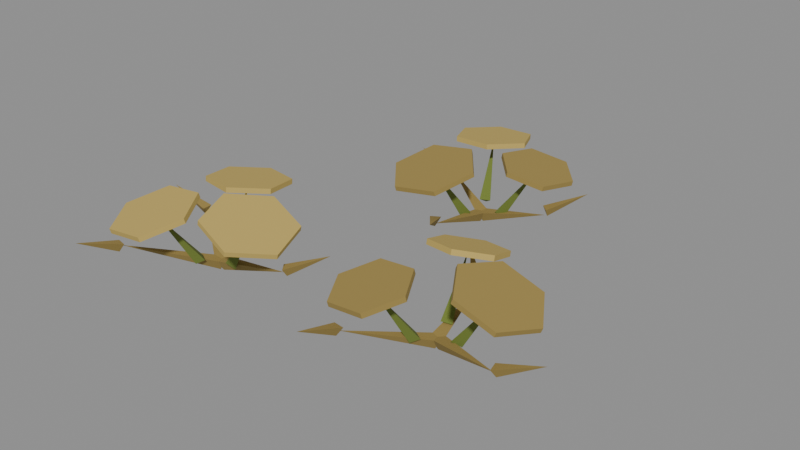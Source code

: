 # Source: pumpkin-harvested.blend  (saved by Blender 5.2.45; exported with 4.5.12 LTS)
import bpy
from mathutils import Matrix  # noqa: F401  (used for matrix-valued properties, if any)

bpy.ops.wm.read_factory_settings(use_empty=True)
scene = bpy.context.scene
scene.name = 'Scene'

# ---- collections
col_col_lowpoly = bpy.data.collections.new('COL_LowPoly'); scene.collection.children.link(col_col_lowpoly)

# ---- images (referenced by path relative to the original .blend; pixels are not part of the script)
import os
ASSET_DIR = os.environ.get("B2B_ASSET_DIR", "")  # directory of the original .blend (textures are referenced by path, not embedded)
HERE = os.path.dirname(os.path.abspath(__file__))  # packed textures are extracted next to this script under _unpacked/

def load_image(name, relpath, width, height, colorspace="sRGB"):
    """Load a texture the original file referenced (path relative to the .blend, or extracted next to this script)."""
    p = next((c for c in (os.path.join(HERE, relpath), os.path.join(ASSET_DIR, relpath)) if relpath and os.path.exists(c)), "")
    if p:
        img = bpy.data.images.load(p, check_existing=True)
        img.name = name
    else:  # same state as the original file: an image datablock whose file is absent (Cycles renders it pink)
        img = bpy.data.images.new(name, width, height)
        img.source = "FILE"
        img.filepath = "//" + (relpath or name)
    img.colorspace_settings.name = colorspace
    return img
img_pumpkin_harvested_basecolor = load_image('pumpkin-harvested_BaseColor', '_unpacked/pumpkin-harvested_BaseColor.c9eb0368.png', 128, 32, 'sRGB')
img_pumpkin_harvested_maskmap = load_image('pumpkin-harvested_MaskMap', '_unpacked/pumpkin-harvested_MaskMap.b76e93ae.png', 128, 32, 'Non-Color')

# ---- materials (node trees are filled in below, after node groups)
mat_m_pumpkin_harvested = bpy.data.materials.new('M_pumpkin-harvested')

# ---- material node trees
mat_m_pumpkin_harvested.use_nodes = True; mat_m_pumpkin_harvested.node_tree.nodes.clear()
_N = mat_m_pumpkin_harvested.node_tree.nodes; _L = mat_m_pumpkin_harvested.node_tree.links
n0 = _N.new('ShaderNodeBsdfPrincipled'); n0.name = 'Principled BSDF'; n0.location = (-200, 100)
n0.inputs[10].default_value = 0.005
n1 = _N.new('ShaderNodeOutputMaterial'); n1.name = 'Material Output'; n1.location = (200, 100)
n2 = _N.new('ShaderNodeTexImage'); n2.name = 'Image Texture'; n2.location = (0, 0)
n2.image = img_pumpkin_harvested_basecolor
n2.interpolation = 'Closest'
n3 = _N.new('ShaderNodeTexImage'); n3.name = 'Image Texture.001'; n3.location = (0, 0)
n3.image = img_pumpkin_harvested_maskmap
n3.interpolation = 'Closest'
n4 = _N.new('ShaderNodeSeparateColor'); n4.name = 'Separate Color'; n4.location = (0, 0)
n5 = _N.new('ShaderNodeMath'); n5.name = 'Math'; n5.location = (0, 0)
n5.operation = 'SUBTRACT'
n5.inputs[0].default_value = 1.0
_L.new(n0.outputs[0], n1.inputs[0])
_L.new(n2.outputs[0], n0.inputs[0])
_L.new(n3.outputs[0], n4.inputs[0])
_L.new(n4.outputs[0], n0.inputs[1])
_L.new(n3.outputs[1], n5.inputs[1])
_L.new(n5.outputs[0], n0.inputs[2])
n1.is_active_output = True

# ---- meshes
me_pumpkin_harvested = bpy.data.meshes.new('pumpkin-harvested')
me_pumpkin_harvested.from_pydata([(-0.1911, -0.1651, 0.0), (-0.1952, -0.1549, 0.01761), (-0.1944, -0.1757, 0.01761), (-0.06813, -0.1605, 0.03842), (-0.06517, -0.1585, 0.03234), (-0.07449, -0.1547, 0.04644), (-0.06403, -0.1685, 0.04644), (-0.01546, -0.1208, 0.06568), (-0.1957, -0.1639, 0.0), (-0.198, -0.1747, 0.01761), (-0.187, -0.1571, 0.01761), (-0.2958, -0.1016, 0.03734), (-0.2994, -0.1016, 0.03234), (-0.2939, -0.11, 0.04644), (-0.2948, -0.09269, 0.04644), (-0.3617, -0.105, 0.06568), (-0.1955, -0.1669, 0.0), (-0.1858, -0.1722, 0.01761), (-0.1995, -0.1566, 0.01761), (-0.302, -0.26, 0.04234), (-0.303, -0.2635, 0.03234), (-0.2934, -0.2605, 0.04644), (-0.3102, -0.2564, 0.04644), (-0.3179, -0.324, 0.06568), (-0.04218, -0.1968, 0.08335), (-0.06279, -0.13, 0.09354), (-0.129, -0.1162, 0.1139), (-0.1746, -0.1692, 0.1241), (-0.154, -0.236, 0.1139), (-0.08781, -0.2498, 0.09354), (-0.03992, -0.1973, 0.09101), (-0.06053, -0.1305, 0.1012), (-0.1268, -0.1167, 0.1216), (-0.1724, -0.1697, 0.1318), (-0.1518, -0.2365, 0.1216), (-0.08555, -0.2503, 0.1012), (-0.1562, -0.173, 0.016), (-0.1664, -0.1621, 0.02461), (-0.17, -0.179, 0.02461), (-0.1081, -0.1831, 0.1037), (-0.2341, -0.02068, 0.0933), (-0.2789, -0.06601, 0.09852), (-0.2619, -0.1268, 0.109), (-0.2, -0.1422, 0.1142), (-0.1552, -0.0969, 0.109), (-0.1722, -0.03612, 0.09852), (-0.2344, -0.01942, 0.1012), (-0.2793, -0.06475, 0.1064), (-0.2622, -0.1255, 0.1169), (-0.2004, -0.141, 0.1221), (-0.1555, -0.09565, 0.1169), (-0.1726, -0.03487, 0.1064), (-0.2039, -0.1285, 0.016), (-0.2089, -0.1426, 0.02461), (-0.1922, -0.138, 0.02461), (-0.2171, -0.08111, 0.1037), (-0.2693, -0.2956, 0.0863), (-0.2038, -0.2968, 0.09502), (-0.1718, -0.2417, 0.1125), (-0.2052, -0.1853, 0.1212), (-0.2708, -0.1841, 0.1125), (-0.3028, -0.2392, 0.09502), (-0.2704, -0.2974, 0.09402), (-0.2049, -0.2986, 0.1027), (-0.1728, -0.2435, 0.1202), (-0.2063, -0.1871, 0.1289), (-0.2718, -0.1859, 0.1202), (-0.3039, -0.2411, 0.1027), (-0.2128, -0.1983, 0.016), (-0.1991, -0.192, 0.02461), (-0.2141, -0.1833, 0.02461), (-0.2375, -0.2408, 0.1037), (0.1807, -0.1296, 0.0), (0.1808, -0.1185, 0.01761), (0.1736, -0.138, 0.01761), (0.2979, -0.1725, 0.0388), (0.3014, -0.1717, 0.03234), (0.2943, -0.1647, 0.04644), (0.2987, -0.1814, 0.04644), (0.3617, -0.1557, 0.06568), (0.178, -0.1263, 0.0), (0.1683, -0.1316, 0.01761), (0.1888, -0.1283, 0.01761), (0.1612, -0.02177, 0.03476), (0.1588, -0.01912, 0.03234), (0.1561, -0.02883, 0.04644), (0.1686, -0.01677, 0.04644), (0.1154, 0.02565, 0.06568), (0.1767, -0.1306, 0.0), (0.1869, -0.1348, 0.01761), (0.1715, -0.1208, 0.01761), (0.09217, -0.2237, 0.03899), (0.09158, -0.2272, 0.03234), (0.1008, -0.2232, 0.04644), (0.08364, -0.221, 0.04644), (0.08372, -0.2891, 0.06568), (0.3268, -0.1184, 0.07961), (0.292, -0.0632, 0.09168), (0.2303, -0.06749, 0.1158), (0.2035, -0.127, 0.1279), (0.2383, -0.1822, 0.1158), (0.3, -0.1779, 0.09168), (0.3297, -0.1182, 0.08707), (0.2949, -0.063, 0.09913), (0.2332, -0.06729, 0.1233), (0.2064, -0.1268, 0.1353), (0.2412, -0.182, 0.1233), (0.3029, -0.1777, 0.09913), (0.2165, -0.1261, 0.016), (0.2036, -0.1183, 0.02461), (0.2048, -0.1356, 0.02461), (0.2655, -0.1227, 0.1037), (0.1512, 0.008987, 0.08517), (0.1084, -0.02665, 0.09445), (0.1187, -0.079, 0.113), (0.1719, -0.09571, 0.1223), (0.2147, -0.06008, 0.113), (0.2044, -0.007725, 0.09445), (0.1507, 0.01157, 0.09272), (0.1079, -0.02407, 0.102), (0.1182, -0.07642, 0.1206), (0.1714, -0.09314, 0.1299), (0.2142, -0.0575, 0.1206), (0.2039, -0.005146, 0.102), (0.171, -0.09125, 0.016), (0.1649, -0.105, 0.02461), (0.1819, -0.1016, 0.02461), (0.1615, -0.04301, 0.1037), (0.102, -0.2503, 0.09052), (0.1597, -0.2532, 0.09713), (0.1898, -0.2052, 0.1103), (0.1622, -0.1544, 0.117), (0.1045, -0.1516, 0.1103), (0.07438, -0.1996, 0.09713), (0.101, -0.2519, 0.09831), (0.1587, -0.2547, 0.1049), (0.1888, -0.2067, 0.1181), (0.1612, -0.156, 0.1248), (0.1035, -0.1532, 0.1181), (0.07341, -0.2011, 0.1049), (0.1581, -0.1611, 0.016), (0.1719, -0.1553, 0.02461), (0.1573, -0.146, 0.02461), (0.1319, -0.2027, 0.1037), (0.007545, 0.2071, 0.0), (0.001647, 0.2164, 0.01761), (0.006135, 0.1961, 0.01761), (0.1084, 0.2294, 0.03421), (0.1109, 0.232, 0.03234), (0.101, 0.234, 0.04644), (0.1138, 0.2223, 0.04644), (0.153, 0.2779, 0.06568), (0.002957, 0.2078, 0.0), (0.0009311, 0.197, 0.01761), (0.01144, 0.2149, 0.01761), (-0.09121, 0.263, 0.03547), (-0.0948, 0.2628, 0.03234), (-0.08899, 0.2546, 0.04644), (-0.09039, 0.2719, 0.04644), (-0.157, 0.2578, 0.06568), (0.004928, 0.2041, 0.0), (0.01556, 0.207, 0.01761), (-0.005165, 0.2086, 0.01761), (-0.00286, 0.09716, 0.03505), (-0.001122, 0.09402, 0.03234), (0.003685, 0.1029, 0.04644), (-0.01119, 0.09399, 0.04644), (0.03084, 0.04047, 0.06568), (0.1462, 0.2386, 0.0921), (0.1068, 0.2819, 0.09792), (0.05054, 0.2691, 0.1096), (0.03372, 0.2131, 0.1154), (0.07313, 0.1698, 0.1096), (0.1294, 0.1826, 0.09792), (0.1477, 0.239, 0.09994), (0.1083, 0.2823, 0.1058), (0.05208, 0.2695, 0.1174), (0.03526, 0.2134, 0.1232), (0.07467, 0.1701, 0.1174), (0.1309, 0.1829, 0.1058), (0.04235, 0.215, 0.016), (0.02845, 0.2207, 0.02461), (0.03229, 0.2039, 0.02461), (0.09029, 0.2259, 0.1037), (-0.05793, 0.3423, 0.09427), (-0.09454, 0.2908, 0.099), (-0.06814, 0.2339, 0.1085), (-0.005124, 0.2286, 0.1132), (0.03148, 0.2802, 0.1085), (0.005077, 0.337, 0.099), (-0.05844, 0.3434, 0.1022), (-0.09504, 0.2919, 0.1069), (-0.06864, 0.235, 0.1164), (-0.005627, 0.2297, 0.1211), (0.03098, 0.2812, 0.1164), (0.004574, 0.3381, 0.1069), (-0.01097, 0.2412, 0.016), (-0.01365, 0.2264, 0.02461), (0.002055, 0.2337, 0.02461), (-0.03168, 0.2858, 0.1037), (-0.05321, 0.0642, 0.0868), (0.01472, 0.07249, 0.09527), (0.04006, 0.1343, 0.1122), (-0.002532, 0.1879, 0.1207), (-0.07046, 0.1796, 0.1122), (-0.0958, 0.1178, 0.09527), (-0.05396, 0.06238, 0.09456), (0.01397, 0.07067, 0.103), (0.03931, 0.1325, 0.12), (-0.003276, 0.1861, 0.1284), (-0.07121, 0.1778, 0.12), (-0.09655, 0.1159, 0.103), (-0.009369, 0.1712, 0.016), (0.003303, 0.1793, 0.02461), (-0.01272, 0.1859, 0.02461), (-0.02801, 0.1257, 0.1037)], [], [(0, 1, 3), (1, 2, 3), (2, 0, 3), (2, 1, 0), (4, 5, 7), (5, 6, 7), (6, 4, 7), (6, 5, 4), (8, 9, 11), (9, 10, 11), (10, 8, 11), (10, 9, 8), (12, 13, 15), (13, 14, 15), (14, 12, 15), (14, 13, 12), (16, 17, 19), (17, 18, 19), (18, 16, 19), (18, 17, 16), (20, 21, 23), (21, 22, 23), (22, 20, 23), (22, 21, 20), (24, 25, 31, 30), (25, 26, 32, 31), (26, 27, 33, 32), (27, 28, 34, 33), (28, 29, 35, 34), (29, 24, 30, 35), (29, 28, 27, 26, 25, 24), (30, 31, 32, 33, 34, 35), (36, 37, 39), (37, 38, 39), (38, 36, 39), (38, 37, 36), (40, 41, 47, 46), (41, 42, 48, 47), (42, 43, 49, 48), (43, 44, 50, 49), (44, 45, 51, 50), (45, 40, 46, 51), (45, 44, 43, 42, 41, 40), (46, 47, 48, 49, 50, 51), (52, 53, 55), (53, 54, 55), (54, 52, 55), (54, 53, 52), (56, 57, 63, 62), (57, 58, 64, 63), (58, 59, 65, 64), (59, 60, 66, 65), (60, 61, 67, 66), (61, 56, 62, 67), (61, 60, 59, 58, 57, 56), (62, 63, 64, 65, 66, 67), (68, 69, 71), (69, 70, 71), (70, 68, 71), (70, 69, 68), (72, 73, 75), (73, 74, 75), (74, 72, 75), (74, 73, 72), (76, 77, 79), (77, 78, 79), (78, 76, 79), (78, 77, 76), (80, 81, 83), (81, 82, 83), (82, 80, 83), (82, 81, 80), (84, 85, 87), (85, 86, 87), (86, 84, 87), (86, 85, 84), (88, 89, 91), (89, 90, 91), (90, 88, 91), (90, 89, 88), (92, 93, 95), (93, 94, 95), (94, 92, 95), (94, 93, 92), (96, 97, 103, 102), (97, 98, 104, 103), (98, 99, 105, 104), (99, 100, 106, 105), (100, 101, 107, 106), (101, 96, 102, 107), (101, 100, 99, 98, 97, 96), (102, 103, 104, 105, 106, 107), (108, 109, 111), (109, 110, 111), (110, 108, 111), (110, 109, 108), (112, 113, 119, 118), (113, 114, 120, 119), (114, 115, 121, 120), (115, 116, 122, 121), (116, 117, 123, 122), (117, 112, 118, 123), (117, 116, 115, 114, 113, 112), (118, 119, 120, 121, 122, 123), (124, 125, 127), (125, 126, 127), (126, 124, 127), (126, 125, 124), (128, 129, 135, 134), (129, 130, 136, 135), (130, 131, 137, 136), (131, 132, 138, 137), (132, 133, 139, 138), (133, 128, 134, 139), (133, 132, 131, 130, 129, 128), (134, 135, 136, 137, 138, 139), (140, 141, 143), (141, 142, 143), (142, 140, 143), (142, 141, 140), (144, 145, 147), (145, 146, 147), (146, 144, 147), (146, 145, 144), (148, 149, 151), (149, 150, 151), (150, 148, 151), (150, 149, 148), (152, 153, 155), (153, 154, 155), (154, 152, 155), (154, 153, 152), (156, 157, 159), (157, 158, 159), (158, 156, 159), (158, 157, 156), (160, 161, 163), (161, 162, 163), (162, 160, 163), (162, 161, 160), (164, 165, 167), (165, 166, 167), (166, 164, 167), (166, 165, 164), (168, 169, 175, 174), (169, 170, 176, 175), (170, 171, 177, 176), (171, 172, 178, 177), (172, 173, 179, 178), (173, 168, 174, 179), (173, 172, 171, 170, 169, 168), (174, 175, 176, 177, 178, 179), (180, 181, 183), (181, 182, 183), (182, 180, 183), (182, 181, 180), (184, 185, 191, 190), (185, 186, 192, 191), (186, 187, 193, 192), (187, 188, 194, 193), (188, 189, 195, 194), (189, 184, 190, 195), (189, 188, 187, 186, 185, 184), (190, 191, 192, 193, 194, 195), (196, 197, 199), (197, 198, 199), (198, 196, 199), (198, 197, 196), (200, 201, 207, 206), (201, 202, 208, 207), (202, 203, 209, 208), (203, 204, 210, 209), (204, 205, 211, 210), (205, 200, 206, 211), (205, 204, 203, 202, 201, 200), (206, 207, 208, 209, 210, 211), (212, 213, 215), (213, 214, 215), (214, 212, 215), (214, 213, 212)])
_uv = me_pumpkin_harvested.uv_layers.new(name='UVMap')
_uv.uv.foreach_set('vector', [0.6875, 0.25, 0.6875, 0.25, 0.6875, 0.25, 0.6875, 0.25, 0.6875, 0.25, 0.6875, 0.25, 0.6875, 0.25, 0.6875, 0.25, 0.6875, 0.25, 0.6875, 0.25, 0.6875, 0.25, 0.6875, 0.25, 0.6875, 0.25, 0.6875, 0.25, 0.6875, 0.25, 0.6875, 0.25, 0.6875, 0.25, 0.6875, 0.25, 0.6875, 0.25, 0.6875, 0.25, 0.6875, 0.25, 0.6875, 0.25, 0.6875, 0.25, 0.6875, 0.25, 0.6875, 0.25, 0.6875, 0.25, 0.6875, 0.25, 0.6875, 0.25, 0.6875, 0.25, 0.6875, 0.25, 0.6875, 0.25, 0.6875, 0.25, 0.6875, 0.25, 0.6875, 0.25, 0.6875, 0.25, 0.6875, 0.25, 0.6875, 0.25, 0.6875, 0.25, 0.6875, 0.25, 0.6875, 0.25, 0.6875, 0.25, 0.6875, 0.25, 0.6875, 0.25, 0.6875, 0.25, 0.6875, 0.25, 0.6875, 0.25, 0.6875, 0.25, 0.6875, 0.25, 0.6875, 0.25, 0.6875, 0.25, 0.6875, 0.25, 0.6875, 0.25, 0.6875, 0.25, 0.6875, 0.25, 0.6875, 0.25, 0.6875, 0.25, 0.6875, 0.25, 0.6875, 0.25, 0.6875, 0.25, 0.6875, 0.25, 0.6875, 0.25, 0.6875, 0.25, 0.6875, 0.25, 0.6875, 0.25, 0.6875, 0.25, 0.6875, 0.25, 0.6875, 0.25, 0.6875, 0.25, 0.6875, 0.25, 0.6875, 0.25, 0.6875, 0.25, 0.6875, 0.25, 0.5625, 0.25, 0.5625, 0.25, 0.5625, 0.25, 0.5625, 0.25, 0.5625, 0.25, 0.5625, 0.25, 0.5625, 0.25, 0.5625, 0.25, 0.5625, 0.25, 0.5625, 0.25, 0.5625, 0.25, 0.5625, 0.25, 0.5625, 0.25, 0.5625, 0.25, 0.5625, 0.25, 0.5625, 0.25, 0.5625, 0.25, 0.5625, 0.25, 0.5625, 0.25, 0.5625, 0.25, 0.5625, 0.25, 0.5625, 0.25, 0.5625, 0.25, 0.5625, 0.25, 0.5625, 0.25, 0.5625, 0.25, 0.5625, 0.25, 0.5625, 0.25, 0.5625, 0.25, 0.5625, 0.25, 0.5625, 0.25, 0.5625, 0.25, 0.5625, 0.25, 0.5625, 0.25, 0.5625, 0.25, 0.5625, 0.25, 0.6875, 0.75, 0.6875, 0.75, 0.6875, 0.75, 0.6875, 0.75, 0.6875, 0.75, 0.6875, 0.75, 0.6875, 0.75, 0.6875, 0.75, 0.6875, 0.75, 0.6875, 0.75, 0.6875, 0.75, 0.6875, 0.75, 0.5625, 0.25, 0.5625, 0.25, 0.5625, 0.25, 0.5625, 0.25, 0.5625, 0.25, 0.5625, 0.25, 0.5625, 0.25, 0.5625, 0.25, 0.5625, 0.25, 0.5625, 0.25, 0.5625, 0.25, 0.5625, 0.25, 0.5625, 0.25, 0.5625, 0.25, 0.5625, 0.25, 0.5625, 0.25, 0.5625, 0.25, 0.5625, 0.25, 0.5625, 0.25, 0.5625, 0.25, 0.5625, 0.25, 0.5625, 0.25, 0.5625, 0.25, 0.5625, 0.25, 0.5625, 0.25, 0.5625, 0.25, 0.5625, 0.25, 0.5625, 0.25, 0.5625, 0.25, 0.5625, 0.25, 0.5625, 0.25, 0.5625, 0.25, 0.5625, 0.25, 0.5625, 0.25, 0.5625, 0.25, 0.5625, 0.25, 0.6875, 0.75, 0.6875, 0.75, 0.6875, 0.75, 0.6875, 0.75, 0.6875, 0.75, 0.6875, 0.75, 0.6875, 0.75, 0.6875, 0.75, 0.6875, 0.75, 0.6875, 0.75, 0.6875, 0.75, 0.6875, 0.75, 0.5625, 0.25, 0.5625, 0.25, 0.5625, 0.25, 0.5625, 0.25, 0.5625, 0.25, 0.5625, 0.25, 0.5625, 0.25, 0.5625, 0.25, 0.5625, 0.25, 0.5625, 0.25, 0.5625, 0.25, 0.5625, 0.25, 0.5625, 0.25, 0.5625, 0.25, 0.5625, 0.25, 0.5625, 0.25, 0.5625, 0.25, 0.5625, 0.25, 0.5625, 0.25, 0.5625, 0.25, 0.5625, 0.25, 0.5625, 0.25, 0.5625, 0.25, 0.5625, 0.25, 0.5625, 0.25, 0.5625, 0.25, 0.5625, 0.25, 0.5625, 0.25, 0.5625, 0.25, 0.5625, 0.25, 0.5625, 0.25, 0.5625, 0.25, 0.5625, 0.25, 0.5625, 0.25, 0.5625, 0.25, 0.5625, 0.25, 0.6875, 0.75, 0.6875, 0.75, 0.6875, 0.75, 0.6875, 0.75, 0.6875, 0.75, 0.6875, 0.75, 0.6875, 0.75, 0.6875, 0.75, 0.6875, 0.75, 0.6875, 0.75, 0.6875, 0.75, 0.6875, 0.75, 0.6875, 0.25, 0.6875, 0.25, 0.6875, 0.25, 0.6875, 0.25, 0.6875, 0.25, 0.6875, 0.25, 0.6875, 0.25, 0.6875, 0.25, 0.6875, 0.25, 0.6875, 0.25, 0.6875, 0.25, 0.6875, 0.25, 0.6875, 0.25, 0.6875, 0.25, 0.6875, 0.25, 0.6875, 0.25, 0.6875, 0.25, 0.6875, 0.25, 0.6875, 0.25, 0.6875, 0.25, 0.6875, 0.25, 0.6875, 0.25, 0.6875, 0.25, 0.6875, 0.25, 0.6875, 0.25, 0.6875, 0.25, 0.6875, 0.25, 0.6875, 0.25, 0.6875, 0.25, 0.6875, 0.25, 0.6875, 0.25, 0.6875, 0.25, 0.6875, 0.25, 0.6875, 0.25, 0.6875, 0.25, 0.6875, 0.25, 0.6875, 0.25, 0.6875, 0.25, 0.6875, 0.25, 0.6875, 0.25, 0.6875, 0.25, 0.6875, 0.25, 0.6875, 0.25, 0.6875, 0.25, 0.6875, 0.25, 0.6875, 0.25, 0.6875, 0.25, 0.6875, 0.25, 0.6875, 0.25, 0.6875, 0.25, 0.6875, 0.25, 0.6875, 0.25, 0.6875, 0.25, 0.6875, 0.25, 0.6875, 0.25, 0.6875, 0.25, 0.6875, 0.25, 0.6875, 0.25, 0.6875, 0.25, 0.6875, 0.25, 0.6875, 0.25, 0.6875, 0.25, 0.6875, 0.25, 0.6875, 0.25, 0.6875, 0.25, 0.6875, 0.25, 0.6875, 0.25, 0.6875, 0.25, 0.6875, 0.25, 0.6875, 0.25, 0.6875, 0.25, 0.6875, 0.25, 0.6875, 0.25, 0.6875, 0.25, 0.6875, 0.25, 0.6875, 0.25, 0.6875, 0.25, 0.6875, 0.25, 0.6875, 0.25, 0.6875, 0.25, 0.6875, 0.25, 0.6875, 0.25, 0.6875, 0.25, 0.6875, 0.25, 0.6875, 0.25, 0.6875, 0.25, 0.6875, 0.25, 0.6875, 0.25, 0.6875, 0.25, 0.6875, 0.25, 0.6875, 0.25, 0.6875, 0.25, 0.6875, 0.25, 0.6875, 0.25, 0.6875, 0.25, 0.6875, 0.25, 0.6875, 0.25, 0.6875, 0.25, 0.6875, 0.25, 0.6875, 0.25, 0.6875, 0.25, 0.6875, 0.25, 0.6875, 0.25, 0.6875, 0.25, 0.6875, 0.25, 0.6875, 0.25, 0.6875, 0.25, 0.6875, 0.25, 0.6875, 0.75, 0.6875, 0.75, 0.6875, 0.75, 0.6875, 0.75, 0.6875, 0.75, 0.6875, 0.75, 0.6875, 0.75, 0.6875, 0.75, 0.6875, 0.75, 0.6875, 0.75, 0.6875, 0.75, 0.6875, 0.75, 0.5625, 0.25, 0.5625, 0.25, 0.5625, 0.25, 0.5625, 0.25, 0.5625, 0.25, 0.5625, 0.25, 0.5625, 0.25, 0.5625, 0.25, 0.5625, 0.25, 0.5625, 0.25, 0.5625, 0.25, 0.5625, 0.25, 0.5625, 0.25, 0.5625, 0.25, 0.5625, 0.25, 0.5625, 0.25, 0.5625, 0.25, 0.5625, 0.25, 0.5625, 0.25, 0.5625, 0.25, 0.5625, 0.25, 0.5625, 0.25, 0.5625, 0.25, 0.5625, 0.25, 0.5625, 0.25, 0.5625, 0.25, 0.5625, 0.25, 0.5625, 0.25, 0.5625, 0.25, 0.5625, 0.25, 0.5625, 0.25, 0.5625, 0.25, 0.5625, 0.25, 0.5625, 0.25, 0.5625, 0.25, 0.5625, 0.25, 0.6875, 0.75, 0.6875, 0.75, 0.6875, 0.75, 0.6875, 0.75, 0.6875, 0.75, 0.6875, 0.75, 0.6875, 0.75, 0.6875, 0.75, 0.6875, 0.75, 0.6875, 0.75, 0.6875, 0.75, 0.6875, 0.75, 0.6875, 0.25, 0.6875, 0.25, 0.6875, 0.25, 0.6875, 0.25, 0.6875, 0.25, 0.6875, 0.25, 0.6875, 0.25, 0.6875, 0.25, 0.6875, 0.25, 0.6875, 0.25, 0.6875, 0.25, 0.6875, 0.25, 0.6875, 0.25, 0.6875, 0.25, 0.6875, 0.25, 0.6875, 0.25, 0.6875, 0.25, 0.6875, 0.25, 0.6875, 0.25, 0.6875, 0.25, 0.6875, 0.25, 0.6875, 0.25, 0.6875, 0.25, 0.6875, 0.25, 0.6875, 0.25, 0.6875, 0.25, 0.6875, 0.25, 0.6875, 0.25, 0.6875, 0.25, 0.6875, 0.25, 0.6875, 0.25, 0.6875, 0.25, 0.6875, 0.25, 0.6875, 0.25, 0.6875, 0.25, 0.6875, 0.25, 0.6875, 0.75, 0.6875, 0.75, 0.6875, 0.75, 0.6875, 0.75, 0.6875, 0.75, 0.6875, 0.75, 0.6875, 0.75, 0.6875, 0.75, 0.6875, 0.75, 0.6875, 0.75, 0.6875, 0.75, 0.6875, 0.75, 0.6875, 0.25, 0.6875, 0.25, 0.6875, 0.25, 0.6875, 0.25, 0.6875, 0.25, 0.6875, 0.25, 0.6875, 0.25, 0.6875, 0.25, 0.6875, 0.25, 0.6875, 0.25, 0.6875, 0.25, 0.6875, 0.25, 0.6875, 0.25, 0.6875, 0.25, 0.6875, 0.25, 0.6875, 0.25, 0.6875, 0.25, 0.6875, 0.25, 0.6875, 0.25, 0.6875, 0.25, 0.6875, 0.25, 0.6875, 0.25, 0.6875, 0.25, 0.6875, 0.25, 0.6875, 0.25, 0.6875, 0.25, 0.6875, 0.25, 0.6875, 0.25, 0.6875, 0.25, 0.6875, 0.25, 0.6875, 0.25, 0.6875, 0.25, 0.6875, 0.25, 0.6875, 0.25, 0.6875, 0.25, 0.6875, 0.25, 0.6875, 0.25, 0.6875, 0.25, 0.6875, 0.25, 0.6875, 0.25, 0.6875, 0.25, 0.6875, 0.25, 0.6875, 0.25, 0.6875, 0.25, 0.6875, 0.25, 0.6875, 0.25, 0.6875, 0.25, 0.6875, 0.25, 0.6875, 0.25, 0.6875, 0.25, 0.6875, 0.25, 0.6875, 0.25, 0.6875, 0.25, 0.6875, 0.25, 0.6875, 0.25, 0.6875, 0.25, 0.6875, 0.25, 0.6875, 0.25, 0.6875, 0.25, 0.6875, 0.25, 0.6875, 0.25, 0.6875, 0.25, 0.6875, 0.25, 0.6875, 0.25, 0.6875, 0.25, 0.6875, 0.25, 0.6875, 0.25, 0.6875, 0.25, 0.6875, 0.25, 0.6875, 0.25, 0.6875, 0.25, 0.6875, 0.25, 0.6875, 0.25, 0.6875, 0.25, 0.6875, 0.25, 0.6875, 0.25, 0.6875, 0.25, 0.6875, 0.25, 0.6875, 0.25, 0.6875, 0.25, 0.6875, 0.25, 0.6875, 0.25, 0.6875, 0.25, 0.6875, 0.25, 0.6875, 0.25, 0.6875, 0.25, 0.6875, 0.25, 0.6875, 0.25, 0.6875, 0.25, 0.6875, 0.25, 0.6875, 0.25, 0.6875, 0.25, 0.6875, 0.25, 0.6875, 0.25, 0.6875, 0.25, 0.6875, 0.25, 0.6875, 0.25, 0.6875, 0.25, 0.6875, 0.25, 0.6875, 0.25, 0.6875, 0.25, 0.6875, 0.25, 0.6875, 0.25, 0.6875, 0.25, 0.6875, 0.25, 0.6875, 0.25, 0.6875, 0.25, 0.6875, 0.25, 0.6875, 0.75, 0.6875, 0.75, 0.6875, 0.75, 0.6875, 0.75, 0.6875, 0.75, 0.6875, 0.75, 0.6875, 0.75, 0.6875, 0.75, 0.6875, 0.75, 0.6875, 0.75, 0.6875, 0.75, 0.6875, 0.75, 0.5625, 0.25, 0.5625, 0.25, 0.5625, 0.25, 0.5625, 0.25, 0.5625, 0.25, 0.5625, 0.25, 0.5625, 0.25, 0.5625, 0.25, 0.5625, 0.25, 0.5625, 0.25, 0.5625, 0.25, 0.5625, 0.25, 0.5625, 0.25, 0.5625, 0.25, 0.5625, 0.25, 0.5625, 0.25, 0.5625, 0.25, 0.5625, 0.25, 0.5625, 0.25, 0.5625, 0.25, 0.5625, 0.25, 0.5625, 0.25, 0.5625, 0.25, 0.5625, 0.25, 0.5625, 0.25, 0.5625, 0.25, 0.5625, 0.25, 0.5625, 0.25, 0.5625, 0.25, 0.5625, 0.25, 0.5625, 0.25, 0.5625, 0.25, 0.5625, 0.25, 0.5625, 0.25, 0.5625, 0.25, 0.5625, 0.25, 0.6875, 0.75, 0.6875, 0.75, 0.6875, 0.75, 0.6875, 0.75, 0.6875, 0.75, 0.6875, 0.75, 0.6875, 0.75, 0.6875, 0.75, 0.6875, 0.75, 0.6875, 0.75, 0.6875, 0.75, 0.6875, 0.75, 0.6875, 0.25, 0.6875, 0.25, 0.6875, 0.25, 0.6875, 0.25, 0.6875, 0.25, 0.6875, 0.25, 0.6875, 0.25, 0.6875, 0.25, 0.6875, 0.25, 0.6875, 0.25, 0.6875, 0.25, 0.6875, 0.25, 0.6875, 0.25, 0.6875, 0.25, 0.6875, 0.25, 0.6875, 0.25, 0.6875, 0.25, 0.6875, 0.25, 0.6875, 0.25, 0.6875, 0.25, 0.6875, 0.25, 0.6875, 0.25, 0.6875, 0.25, 0.6875, 0.25, 0.6875, 0.25, 0.6875, 0.25, 0.6875, 0.25, 0.6875, 0.25, 0.6875, 0.25, 0.6875, 0.25, 0.6875, 0.25, 0.6875, 0.25, 0.6875, 0.25, 0.6875, 0.25, 0.6875, 0.25, 0.6875, 0.25, 0.6875, 0.75, 0.6875, 0.75, 0.6875, 0.75, 0.6875, 0.75, 0.6875, 0.75, 0.6875, 0.75, 0.6875, 0.75, 0.6875, 0.75, 0.6875, 0.75, 0.6875, 0.75, 0.6875, 0.75, 0.6875, 0.75])
me_pumpkin_harvested.materials.append(mat_m_pumpkin_harvested)
me_pumpkin_harvested.update()

# ---- objects
ob_pumpkin_harvested = bpy.data.objects.new('pumpkin-harvested', me_pumpkin_harvested)

# ---- transforms, parenting, visibility, modifiers, constraints
ob_pumpkin_harvested.location = (0.0, 0.0, 0.0)

# ---- collection membership
col_col_lowpoly.objects.link(ob_pumpkin_harvested)

# ---- scene / render settings (as saved in the file)
scene.frame_start = 1; scene.frame_end = 250; scene.frame_set(1)
scene.render.engine = 'BLENDER_EEVEE_NEXT'
scene.render.bake_bias = 0.0
scene.render.bake_samples = 0
scene.render.compositor_device = 'GPU'
scene.eevee.use_volume_custom_range = False
scene.eevee.fast_gi_thickness_near = 0.1
scene.eevee.fast_gi_thickness_far = 0.0
scene.eevee.ray_tracing_options.screen_trace_thickness = 0.1
bpy.context.view_layer.update()

# ---- added for rendering (the .blend has no active camera and no usable light): camera, sun + grey world if the file has none
cam_auto = bpy.data.cameras.new('AutoCamera')
cam_auto.lens = 50.0
cam_auto.sensor_width = 36.0
cam_auto.clip_end = 1000.0
ob_auto_camera = bpy.data.objects.new('AutoCamera', cam_auto)
scene.collection.objects.link(ob_auto_camera)
ob_auto_camera.location = (0.919245, -1.09338, 0.803053)
ob_auto_camera.rotation_euler = (1.09748, -7.21219e-08, 0.694738)
scene.camera = ob_auto_camera
light_auto_sun = bpy.data.lights.new('AutoSun', 'SUN')
light_auto_sun.energy = 3.0
light_auto_sun.angle = 0.0523599
ob_auto_sun = bpy.data.objects.new('AutoSun', light_auto_sun)
scene.collection.objects.link(ob_auto_sun)
ob_auto_sun.rotation_euler = (0.872665, 0.174533, 0.523599)
if scene.world is None:
    world_auto = bpy.data.worlds.new('AutoWorld')
    world_auto.color = (0.3, 0.3, 0.3)
    scene.world = world_auto
bpy.context.view_layer.update()
